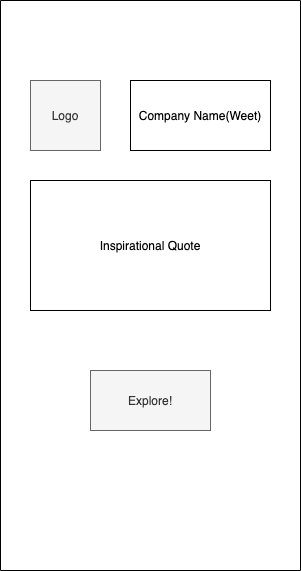

The diagram above was exported from draw.io. Its source (the exported page's mxGraphModel, read from the mxfile embedded in the PNG):
<mxGraphModel dx="1186" dy="721" grid="1" gridSize="10" guides="1" tooltips="1" connect="1" arrows="1" fold="1" page="1" pageScale="1" pageWidth="1700" pageHeight="1100" math="0" shadow="0">
  <root>
    <mxCell id="Zgfaos2Un-D3xKd6mVp--0" />
    <mxCell id="Zgfaos2Un-D3xKd6mVp--1" parent="Zgfaos2Un-D3xKd6mVp--0" />
    <mxCell id="9Uhn771Y7amMvj7HTGCZ-1" value="" style="group" vertex="1" connectable="0" parent="Zgfaos2Un-D3xKd6mVp--1">
      <mxGeometry x="380" y="40" width="300" height="570" as="geometry" />
    </mxCell>
    <mxCell id="9Uhn771Y7amMvj7HTGCZ-0" value="" style="rounded=0;whiteSpace=wrap;html=1;direction=south;" vertex="1" parent="9Uhn771Y7amMvj7HTGCZ-1">
      <mxGeometry width="300" height="570" as="geometry" />
    </mxCell>
    <mxCell id="Zgfaos2Un-D3xKd6mVp--5" value="Logo" style="whiteSpace=wrap;html=1;aspect=fixed;fillColor=#f5f5f5;fontColor=#333333;strokeColor=#666666;" vertex="1" parent="9Uhn771Y7amMvj7HTGCZ-1">
      <mxGeometry x="30" y="80" width="70" height="70" as="geometry" />
    </mxCell>
    <mxCell id="Zgfaos2Un-D3xKd6mVp--6" value="Company Name(Weet)" style="rounded=0;whiteSpace=wrap;html=1;" vertex="1" parent="9Uhn771Y7amMvj7HTGCZ-1">
      <mxGeometry x="130" y="80" width="140" height="70" as="geometry" />
    </mxCell>
    <mxCell id="Zgfaos2Un-D3xKd6mVp--7" value="Inspirational Quote" style="rounded=0;whiteSpace=wrap;html=1;" vertex="1" parent="9Uhn771Y7amMvj7HTGCZ-1">
      <mxGeometry x="30" y="180" width="240" height="130" as="geometry" />
    </mxCell>
    <mxCell id="Zgfaos2Un-D3xKd6mVp--8" value="Explore!" style="rounded=0;whiteSpace=wrap;html=1;fillColor=#f5f5f5;fontColor=#333333;strokeColor=#666666;" vertex="1" parent="9Uhn771Y7amMvj7HTGCZ-1">
      <mxGeometry x="90" y="370" width="120" height="60" as="geometry" />
    </mxCell>
  </root>
</mxGraphModel>